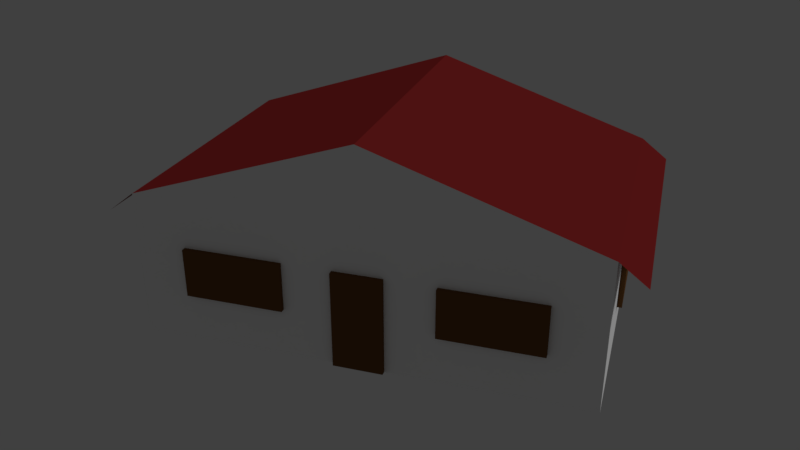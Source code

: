 # Source: buildings.blend  (saved by Blender 2.78.4; exported with 4.5.12 LTS)
import bpy
from mathutils import Matrix  # noqa: F401  (used for matrix-valued properties, if any)

bpy.ops.wm.read_factory_settings(use_empty=True)
scene = bpy.context.scene
scene.name = 'Scene'

# ---- collections
col_collection_1 = bpy.data.collections.new('Collection 1'); scene.collection.children.link(col_collection_1)
col_collection_2 = bpy.data.collections.new('Collection 2'); scene.collection.children.link(col_collection_2)
col_collection_2.hide_render = True
col_collection_2.hide_viewport = True
col_collection_3 = bpy.data.collections.new('Collection 3'); scene.collection.children.link(col_collection_3)
col_collection_3.hide_render = True
col_collection_3.hide_viewport = True
col_collection_4 = bpy.data.collections.new('Collection 4'); scene.collection.children.link(col_collection_4)
col_collection_4.hide_render = True
col_collection_4.hide_viewport = True
col_collection_5 = bpy.data.collections.new('Collection 5'); scene.collection.children.link(col_collection_5)
col_collection_5.hide_render = True
col_collection_5.hide_viewport = True

# ---- materials (node trees are filled in below, after node groups)
mat_house_01 = bpy.data.materials.new('house_01')
mat_house_01.alpha_threshold = 0.0
mat_house_01.use_transparent_shadow = False
mat_house_01.diffuse_color = (1.0, 1.0, 1.0, 1.0)
mat_house_01.roughness = 0.5
mat_house_01.specular_intensity = 0.0
mat_building_roof_01 = bpy.data.materials.new('building_roof_01')
mat_building_roof_01.alpha_threshold = 0.0
mat_building_roof_01.use_transparent_shadow = False
mat_building_roof_01.diffuse_color = (0.2128, 0.01698, 0.01698, 1.0)
mat_building_roof_01.roughness = 0.5
mat_building_roof_01.specular_intensity = 0.0
mat_house_detail_01 = bpy.data.materials.new('house_detail_01')
mat_house_detail_01.alpha_threshold = 0.0
mat_house_detail_01.use_transparent_shadow = False
mat_house_detail_01.diffuse_color = (0.1604, 0.07117, 0.02317, 1.0)
mat_house_detail_01.roughness = 0.5
mat_house_detail_01.specular_intensity = 0.0
mat_house_02 = bpy.data.materials.new('house_02')
mat_house_02.alpha_threshold = 0.0
mat_house_02.use_transparent_shadow = False
mat_house_02.diffuse_color = (1.0, 0.6038, 0.9551, 1.0)
mat_house_02.roughness = 0.5
mat_house_02.specular_intensity = 0.0
mat_house_03 = bpy.data.materials.new('house_03')
mat_house_03.alpha_threshold = 0.0
mat_house_03.use_transparent_shadow = False
mat_house_03.diffuse_color = (1.0, 0.89, 0.214, 1.0)
mat_house_03.roughness = 0.5
mat_house_03.specular_intensity = 0.0
mat_house_detail_02 = bpy.data.materials.new('house_detail_02')
mat_house_detail_02.alpha_threshold = 0.0
mat_house_detail_02.use_transparent_shadow = False
mat_house_detail_02.diffuse_color = (0.3343, 0.3343, 0.3343, 1.0)
mat_house_detail_02.roughness = 0.5
mat_house_detail_02.specular_intensity = 0.0
mat_house_04 = bpy.data.materials.new('house_04')
mat_house_04.alpha_threshold = 0.0
mat_house_04.use_transparent_shadow = False
mat_house_04.diffuse_color = (0.448, 0.6222, 1.0, 1.0)
mat_house_04.roughness = 0.5
mat_house_04.specular_intensity = 0.0

# ---- material node trees

# ---- world
world_world = bpy.data.worlds.new('World'); scene.world = world_world
world_world.color = (0.05088, 0.05088, 0.05088)
world_world.use_sun_shadow = False
world_world.sun_shadow_jitter_overblur = 0.0
world_world.cycles.sampling_method = 'MANUAL'

# ---- cameras
cam_camera = bpy.data.cameras.new('Camera')
cam_camera.clip_end = 100.0
cam_camera.lens = 35.0
cam_camera.sensor_width = 32.0
cam_camera.sensor_height = 18.0
cam_camera.ortho_scale = 7.314
cam_camera.dof.focus_distance = 0.0
cam_camera.dof.aperture_fstop = 128.0

# ---- lights
light_lamp = bpy.data.lights.new('Lamp', 'SUN')
light_lamp.transmission_factor = 0.0
light_lamp.cutoff_distance = 30.0
light_lamp.angle = 0.1993
light_lamp.energy = 1.0
light_lamp.shadow_buffer_clip_start = 1.001
light_lamp.shadow_soft_size = 0.1
light_lamp.shadow_cascade_max_distance = 1000.0

# ---- meshes
me_house_01 = bpy.data.meshes.new('house_01')
me_house_01.from_pydata([(-4.5, -3.0, -2.25), (-4.5, -3.0, 0.75), (-4.5, 3.0, -2.25), (-4.5, 3.0, 0.75), (4.5, -3.0, -2.25), (4.5, -3.0, 0.75), (4.5, 3.0, -2.25), (4.5, 3.0, 0.75), (0.0, 3.0, -2.25), (0.0, 3.0, 2.25), (0.0, -3.0, -2.25), (0.0, -3.0, 2.25), (-5.047, -3.0, 0.3299), (-5.047, 3.0, 0.3299), (5.047, -3.0, 0.3299), (5.047, 3.0, 0.3299), (-0.5, -3.1, -2.25), (-0.5, -3.1, -0.25), (-0.5, -2.9, -2.25), (-0.5, -2.9, -0.25), (0.5, -3.1, -2.25), (0.5, -3.1, -0.25), (0.5, -2.9, -2.25), (0.5, -2.9, -0.25), (-0.5, 2.9, -2.25), (-0.5, 2.9, -0.25), (-0.5, 3.1, -2.25), (-0.5, 3.1, -0.25), (0.5, 2.9, -2.25), (0.5, 2.9, -0.25), (0.5, 3.1, -2.25), (0.5, 3.1, -0.25), (1.5, -3.1, -1.25), (1.5, -3.1, -0.25), (1.5, -2.9, -1.25), (1.5, -2.9, -0.25), (3.5, -3.1, -1.25), (3.5, -3.1, -0.25), (3.5, -2.9, -1.25), (3.5, -2.9, -0.25), (-3.5, -3.1, -1.25), (-3.5, -3.1, -0.25), (-3.5, -2.9, -1.25), (-3.5, -2.9, -0.25), (-1.5, -3.1, -1.25), (-1.5, -3.1, -0.25), (-1.5, -2.9, -1.25), (-1.5, -2.9, -0.25), (-4.4, -1.0, -1.25), (-4.4, -1.0, -0.25), (-4.6, -1.0, -1.25), (-4.6, -1.0, -0.25), (-4.4, 1.0, -1.25), (-4.4, 1.0, -0.25), (-4.6, 1.0, -1.25), (-4.6, 1.0, -0.25), (4.4, 1.0, -1.25), (4.4, 1.0, -0.25), (4.6, 1.0, -1.25), (4.6, 1.0, -0.25), (4.4, -1.0, -1.25), (4.4, -1.0, -0.25), (4.6, -1.0, -1.25), (4.6, -1.0, -0.25), (-1.5, 3.1, -1.25), (-1.5, 3.1, -0.25), (-1.5, 2.9, -1.25), (-1.5, 2.9, -0.25), (-3.5, 3.1, -1.25), (-3.5, 3.1, -0.25), (-3.5, 2.9, -1.25), (-3.5, 2.9, -0.25), (3.5, 3.1, -1.25), (3.5, 3.1, -0.25), (3.5, 2.9, -1.25), (3.5, 2.9, -0.25), (1.5, 3.1, -1.25), (1.5, 3.1, -0.25), (1.5, 2.9, -1.25), (1.5, 2.9, -0.25)], [], [(0, 1, 3, 2), (8, 9, 7, 6), (6, 7, 5, 4), (10, 11, 1, 0), (9, 3, 1, 11), (7, 9, 11, 5), (4, 5, 11, 10), (2, 3, 9, 8), (7, 15, 14, 5), (1, 12, 13, 3), (16, 17, 19, 18), (22, 23, 21, 20), (20, 21, 17, 16), (23, 19, 17, 21), (24, 25, 27, 26), (26, 27, 31, 30), (30, 31, 29, 28), (31, 27, 25, 29), (32, 33, 35, 34), (38, 39, 37, 36), (36, 37, 33, 32), (34, 38, 36, 32), (39, 35, 33, 37), (40, 41, 43, 42), (46, 47, 45, 44), (44, 45, 41, 40), (42, 46, 44, 40), (47, 43, 41, 45), (48, 49, 51, 50), (50, 51, 55, 54), (54, 55, 53, 52), (50, 54, 52, 48), (55, 51, 49, 53), (56, 57, 59, 58), (58, 59, 63, 62), (62, 63, 61, 60), (58, 62, 60, 56), (63, 59, 57, 61), (64, 65, 67, 66), (70, 71, 69, 68), (68, 69, 65, 64), (66, 70, 68, 64), (71, 67, 65, 69), (72, 73, 75, 74), (78, 79, 77, 76), (76, 77, 73, 72), (74, 78, 76, 72), (79, 75, 73, 77)])
me_house_01.polygons.foreach_set('material_index', [0, 0, 0, 0, 1, 1, 0, 0, 1, 1, 2, 2, 2, 2, 2, 2, 2, 2, 2, 2, 2, 2, 2, 2, 2, 2, 2, 2, 2, 2, 2, 2, 2, 2, 2, 2, 2, 2, 2, 2, 2, 2, 2, 2, 2, 2, 2, 2])
me_house_01.materials.append(mat_house_01)
me_house_01.materials.append(mat_building_roof_01)
me_house_01.materials.append(mat_house_detail_01)
me_house_01.use_remesh_preserve_volume = False
me_house_01.use_remesh_preserve_attributes = False
me_house_01.use_mirror_vertex_groups = False
me_house_01.update()
me_house_02 = bpy.data.meshes.new('house_02')
me_house_02.from_pydata([(-4.5, -3.0, -2.25), (-4.5, -3.0, 0.75), (-4.5, 3.0, -2.25), (-4.5, 3.0, 0.75), (4.5, -3.0, -2.25), (4.5, -3.0, 0.75), (4.5, 3.0, -2.25), (4.5, 3.0, 0.75), (0.0, 3.0, -2.25), (0.0, 3.0, 2.25), (0.0, -3.0, -2.25), (0.0, -3.0, 2.25), (-5.047, -3.0, 0.3299), (-5.047, 3.0, 0.3299), (5.047, -3.0, 0.3299), (5.047, 3.0, 0.3299), (-0.5, -3.1, -2.25), (-0.5, -3.1, -0.25), (-0.5, -2.9, -2.25), (-0.5, -2.9, -0.25), (0.5, -3.1, -2.25), (0.5, -3.1, -0.25), (0.5, -2.9, -2.25), (0.5, -2.9, -0.25), (-0.5, 2.9, -2.25), (-0.5, 2.9, -0.25), (-0.5, 3.1, -2.25), (-0.5, 3.1, -0.25), (0.5, 2.9, -2.25), (0.5, 2.9, -0.25), (0.5, 3.1, -2.25), (0.5, 3.1, -0.25), (1.5, -3.1, -1.25), (1.5, -3.1, -0.25), (1.5, -2.9, -1.25), (1.5, -2.9, -0.25), (3.5, -3.1, -1.25), (3.5, -3.1, -0.25), (3.5, -2.9, -1.25), (3.5, -2.9, -0.25), (-3.5, -3.1, -1.25), (-3.5, -3.1, -0.25), (-3.5, -2.9, -1.25), (-3.5, -2.9, -0.25), (-1.5, -3.1, -1.25), (-1.5, -3.1, -0.25), (-1.5, -2.9, -1.25), (-1.5, -2.9, -0.25), (-4.4, -1.0, -1.25), (-4.4, -1.0, -0.25), (-4.6, -1.0, -1.25), (-4.6, -1.0, -0.25), (-4.4, 1.0, -1.25), (-4.4, 1.0, -0.25), (-4.6, 1.0, -1.25), (-4.6, 1.0, -0.25), (4.4, 1.0, -1.25), (4.4, 1.0, -0.25), (4.6, 1.0, -1.25), (4.6, 1.0, -0.25), (4.4, -1.0, -1.25), (4.4, -1.0, -0.25), (4.6, -1.0, -1.25), (4.6, -1.0, -0.25), (-1.5, 3.1, -1.25), (-1.5, 3.1, -0.25), (-1.5, 2.9, -1.25), (-1.5, 2.9, -0.25), (-3.5, 3.1, -1.25), (-3.5, 3.1, -0.25), (-3.5, 2.9, -1.25), (-3.5, 2.9, -0.25), (3.5, 3.1, -1.25), (3.5, 3.1, -0.25), (3.5, 2.9, -1.25), (3.5, 2.9, -0.25), (1.5, 3.1, -1.25), (1.5, 3.1, -0.25), (1.5, 2.9, -1.25), (1.5, 2.9, -0.25)], [], [(0, 1, 3, 2), (8, 9, 7, 6), (6, 7, 5, 4), (10, 11, 1, 0), (9, 3, 1, 11), (7, 9, 11, 5), (4, 5, 11, 10), (2, 3, 9, 8), (7, 15, 14, 5), (1, 12, 13, 3), (16, 17, 19, 18), (22, 23, 21, 20), (20, 21, 17, 16), (23, 19, 17, 21), (24, 25, 27, 26), (26, 27, 31, 30), (30, 31, 29, 28), (31, 27, 25, 29), (32, 33, 35, 34), (38, 39, 37, 36), (36, 37, 33, 32), (34, 38, 36, 32), (39, 35, 33, 37), (40, 41, 43, 42), (46, 47, 45, 44), (44, 45, 41, 40), (42, 46, 44, 40), (47, 43, 41, 45), (48, 49, 51, 50), (50, 51, 55, 54), (54, 55, 53, 52), (50, 54, 52, 48), (55, 51, 49, 53), (56, 57, 59, 58), (58, 59, 63, 62), (62, 63, 61, 60), (58, 62, 60, 56), (63, 59, 57, 61), (64, 65, 67, 66), (70, 71, 69, 68), (68, 69, 65, 64), (66, 70, 68, 64), (71, 67, 65, 69), (72, 73, 75, 74), (78, 79, 77, 76), (76, 77, 73, 72), (74, 78, 76, 72), (79, 75, 73, 77)])
me_house_02.polygons.foreach_set('material_index', [0, 0, 0, 0, 1, 1, 0, 0, 1, 1, 2, 2, 2, 2, 2, 2, 2, 2, 2, 2, 2, 2, 2, 2, 2, 2, 2, 2, 2, 2, 2, 2, 2, 2, 2, 2, 2, 2, 2, 2, 2, 2, 2, 2, 2, 2, 2, 2])
me_house_02.materials.append(mat_house_02)
me_house_02.materials.append(mat_building_roof_01)
me_house_02.materials.append(mat_house_detail_01)
me_house_02.use_remesh_preserve_volume = False
me_house_02.use_remesh_preserve_attributes = False
me_house_02.use_mirror_vertex_groups = False
me_house_02.update()
me_house_03 = bpy.data.meshes.new('house_03')
me_house_03.from_pydata([(-4.5, -3.0, -2.25), (-4.5, -3.0, 0.75), (-4.5, 3.0, -2.25), (-4.5, 3.0, 0.75), (4.5, -3.0, -2.25), (4.5, -3.0, 0.75), (4.5, 3.0, -2.25), (4.5, 3.0, 0.75), (0.0, 3.0, -2.25), (0.0, 3.0, 2.25), (0.0, -3.0, -2.25), (0.0, -3.0, 2.25), (-5.047, -3.0, 0.3299), (-5.047, 3.0, 0.3299), (5.047, -3.0, 0.3299), (5.047, 3.0, 0.3299), (-0.5, -3.1, -2.25), (-0.5, -3.1, -0.25), (-0.5, -2.9, -2.25), (-0.5, -2.9, -0.25), (0.5, -3.1, -2.25), (0.5, -3.1, -0.25), (0.5, -2.9, -2.25), (0.5, -2.9, -0.25), (-0.5, 2.9, -2.25), (-0.5, 2.9, -0.25), (-0.5, 3.1, -2.25), (-0.5, 3.1, -0.25), (0.5, 2.9, -2.25), (0.5, 2.9, -0.25), (0.5, 3.1, -2.25), (0.5, 3.1, -0.25), (1.5, -3.1, -1.25), (1.5, -3.1, -0.25), (1.5, -2.9, -1.25), (1.5, -2.9, -0.25), (3.5, -3.1, -1.25), (3.5, -3.1, -0.25), (3.5, -2.9, -1.25), (3.5, -2.9, -0.25), (-3.5, -3.1, -1.25), (-3.5, -3.1, -0.25), (-3.5, -2.9, -1.25), (-3.5, -2.9, -0.25), (-1.5, -3.1, -1.25), (-1.5, -3.1, -0.25), (-1.5, -2.9, -1.25), (-1.5, -2.9, -0.25), (-4.4, -1.0, -1.25), (-4.4, -1.0, -0.25), (-4.6, -1.0, -1.25), (-4.6, -1.0, -0.25), (-4.4, 1.0, -1.25), (-4.4, 1.0, -0.25), (-4.6, 1.0, -1.25), (-4.6, 1.0, -0.25), (4.4, 1.0, -1.25), (4.4, 1.0, -0.25), (4.6, 1.0, -1.25), (4.6, 1.0, -0.25), (4.4, -1.0, -1.25), (4.4, -1.0, -0.25), (4.6, -1.0, -1.25), (4.6, -1.0, -0.25), (-1.5, 3.1, -1.25), (-1.5, 3.1, -0.25), (-1.5, 2.9, -1.25), (-1.5, 2.9, -0.25), (-3.5, 3.1, -1.25), (-3.5, 3.1, -0.25), (-3.5, 2.9, -1.25), (-3.5, 2.9, -0.25), (3.5, 3.1, -1.25), (3.5, 3.1, -0.25), (3.5, 2.9, -1.25), (3.5, 2.9, -0.25), (1.5, 3.1, -1.25), (1.5, 3.1, -0.25), (1.5, 2.9, -1.25), (1.5, 2.9, -0.25)], [], [(0, 1, 3, 2), (8, 9, 7, 6), (6, 7, 5, 4), (10, 11, 1, 0), (9, 3, 1, 11), (7, 9, 11, 5), (4, 5, 11, 10), (2, 3, 9, 8), (7, 15, 14, 5), (1, 12, 13, 3), (16, 17, 19, 18), (22, 23, 21, 20), (20, 21, 17, 16), (23, 19, 17, 21), (24, 25, 27, 26), (26, 27, 31, 30), (30, 31, 29, 28), (31, 27, 25, 29), (32, 33, 35, 34), (38, 39, 37, 36), (36, 37, 33, 32), (34, 38, 36, 32), (39, 35, 33, 37), (40, 41, 43, 42), (46, 47, 45, 44), (44, 45, 41, 40), (42, 46, 44, 40), (47, 43, 41, 45), (48, 49, 51, 50), (50, 51, 55, 54), (54, 55, 53, 52), (50, 54, 52, 48), (55, 51, 49, 53), (56, 57, 59, 58), (58, 59, 63, 62), (62, 63, 61, 60), (58, 62, 60, 56), (63, 59, 57, 61), (64, 65, 67, 66), (70, 71, 69, 68), (68, 69, 65, 64), (66, 70, 68, 64), (71, 67, 65, 69), (72, 73, 75, 74), (78, 79, 77, 76), (76, 77, 73, 72), (74, 78, 76, 72), (79, 75, 73, 77)])
me_house_03.polygons.foreach_set('material_index', [0, 0, 0, 0, 1, 1, 0, 0, 1, 1, 2, 2, 2, 2, 2, 2, 2, 2, 2, 2, 2, 2, 2, 2, 2, 2, 2, 2, 2, 2, 2, 2, 2, 2, 2, 2, 2, 2, 2, 2, 2, 2, 2, 2, 2, 2, 2, 2])
me_house_03.materials.append(mat_house_03)
me_house_03.materials.append(mat_building_roof_01)
me_house_03.materials.append(mat_house_detail_01)
me_house_03.use_remesh_preserve_volume = False
me_house_03.use_remesh_preserve_attributes = False
me_house_03.use_mirror_vertex_groups = False
me_house_03.update()
me_house_04 = bpy.data.meshes.new('house_04')
me_house_04.from_pydata([(-4.5, -3.0, -1.7), (-4.5, -3.0, 1.7), (-4.5, 3.0, -1.7), (-4.5, 3.0, 1.7), (4.5, -3.0, -1.7), (4.5, -3.0, 1.7), (4.5, 3.0, -1.7), (4.5, 3.0, 1.7), (-0.5, -3.1, -1.7), (-0.5, -3.1, 0.3), (-0.5, -2.9, -1.7), (-0.5, -2.9, 0.3), (0.5, -3.1, -1.7), (0.5, -3.1, 0.3), (0.5, -2.9, -1.7), (0.5, -2.9, 0.3), (-0.5, 2.9, -1.7), (-0.5, 2.9, 0.3), (-0.5, 3.1, -1.7), (-0.5, 3.1, 0.3), (0.5, 2.9, -1.7), (0.5, 2.9, 0.3), (0.5, 3.1, -1.7), (0.5, 3.1, 0.3), (1.5, -3.1, -0.7), (1.5, -3.1, 0.3), (1.5, -2.9, -0.7), (1.5, -2.9, 0.3), (3.5, -3.1, -0.7), (3.5, -3.1, 0.3), (3.5, -2.9, -0.7), (3.5, -2.9, 0.3), (-3.5, -3.1, -0.7), (-3.5, -3.1, 0.3), (-3.5, -2.9, -0.7), (-3.5, -2.9, 0.3), (-1.5, -3.1, -0.7), (-1.5, -3.1, 0.3), (-1.5, -2.9, -0.7), (-1.5, -2.9, 0.3), (-4.4, -1.0, -0.7), (-4.4, -1.0, 0.3), (-4.6, -1.0, -0.7), (-4.6, -1.0, 0.3), (-4.4, 1.0, -0.7), (-4.4, 1.0, 0.3), (-4.6, 1.0, -0.7), (-4.6, 1.0, 0.3), (4.4, 1.0, -0.7), (4.4, 1.0, 0.3), (4.6, 1.0, -0.7), (4.6, 1.0, 0.3), (4.4, -1.0, -0.7), (4.4, -1.0, 0.3), (4.6, -1.0, -0.7), (4.6, -1.0, 0.3), (-1.5, 3.1, -0.7), (-1.5, 3.1, 0.3), (-1.5, 2.9, -0.7), (-1.5, 2.9, 0.3), (-3.5, 3.1, -0.7), (-3.5, 3.1, 0.3), (-3.5, 2.9, -0.7), (-3.5, 2.9, 0.3), (3.5, 3.1, -0.7), (3.5, 3.1, 0.3), (3.5, 2.9, -0.7), (3.5, 2.9, 0.3), (1.5, 3.1, -0.7), (1.5, 3.1, 0.3), (1.5, 2.9, -0.7), (1.5, 2.9, 0.3)], [], [(0, 1, 3, 2), (6, 7, 5, 4), (2, 3, 7, 6), (4, 5, 1, 0), (7, 3, 1, 5), (8, 9, 11, 10), (14, 15, 13, 12), (12, 13, 9, 8), (15, 11, 9, 13), (16, 17, 19, 18), (18, 19, 23, 22), (22, 23, 21, 20), (23, 19, 17, 21), (24, 25, 27, 26), (30, 31, 29, 28), (28, 29, 25, 24), (26, 30, 28, 24), (31, 27, 25, 29), (32, 33, 35, 34), (38, 39, 37, 36), (36, 37, 33, 32), (34, 38, 36, 32), (39, 35, 33, 37), (40, 41, 43, 42), (42, 43, 47, 46), (46, 47, 45, 44), (42, 46, 44, 40), (47, 43, 41, 45), (48, 49, 51, 50), (50, 51, 55, 54), (54, 55, 53, 52), (50, 54, 52, 48), (55, 51, 49, 53), (56, 57, 59, 58), (62, 63, 61, 60), (60, 61, 57, 56), (58, 62, 60, 56), (63, 59, 57, 61), (64, 65, 67, 66), (70, 71, 69, 68), (68, 69, 65, 64), (66, 70, 68, 64), (71, 67, 65, 69)])
me_house_04.polygons.foreach_set('material_index', [0, 0, 0, 0, 0, 1, 1, 1, 1, 1, 1, 1, 1, 1, 1, 1, 1, 1, 1, 1, 1, 1, 1, 1, 1, 1, 1, 1, 1, 1, 1, 1, 1, 1, 1, 1, 1, 1, 1, 1, 1, 1, 1])
me_house_04.materials.append(mat_house_01)
me_house_04.materials.append(mat_house_detail_02)
me_house_04.use_remesh_preserve_volume = False
me_house_04.use_remesh_preserve_attributes = False
me_house_04.use_mirror_vertex_groups = False
me_house_04.update()
me_house_05 = bpy.data.meshes.new('house_05')
me_house_05.from_pydata([(-4.5, -3.0, -1.7), (-4.5, -3.0, 1.7), (-4.5, 3.0, -1.7), (-4.5, 3.0, 1.7), (4.5, -3.0, -1.7), (4.5, -3.0, 1.7), (4.5, 3.0, -1.7), (4.5, 3.0, 1.7), (-0.5, -3.1, -1.7), (-0.5, -3.1, 0.3), (-0.5, -2.9, -1.7), (-0.5, -2.9, 0.3), (0.5, -3.1, -1.7), (0.5, -3.1, 0.3), (0.5, -2.9, -1.7), (0.5, -2.9, 0.3), (-0.5, 2.9, -1.7), (-0.5, 2.9, 0.3), (-0.5, 3.1, -1.7), (-0.5, 3.1, 0.3), (0.5, 2.9, -1.7), (0.5, 2.9, 0.3), (0.5, 3.1, -1.7), (0.5, 3.1, 0.3), (1.5, -3.1, -0.7), (1.5, -3.1, 0.3), (1.5, -2.9, -0.7), (1.5, -2.9, 0.3), (3.5, -3.1, -0.7), (3.5, -3.1, 0.3), (3.5, -2.9, -0.7), (3.5, -2.9, 0.3), (-3.5, -3.1, -0.7), (-3.5, -3.1, 0.3), (-3.5, -2.9, -0.7), (-3.5, -2.9, 0.3), (-1.5, -3.1, -0.7), (-1.5, -3.1, 0.3), (-1.5, -2.9, -0.7), (-1.5, -2.9, 0.3), (-4.4, -1.0, -0.7), (-4.4, -1.0, 0.3), (-4.6, -1.0, -0.7), (-4.6, -1.0, 0.3), (-4.4, 1.0, -0.7), (-4.4, 1.0, 0.3), (-4.6, 1.0, -0.7), (-4.6, 1.0, 0.3), (4.4, 1.0, -0.7), (4.4, 1.0, 0.3), (4.6, 1.0, -0.7), (4.6, 1.0, 0.3), (4.4, -1.0, -0.7), (4.4, -1.0, 0.3), (4.6, -1.0, -0.7), (4.6, -1.0, 0.3), (-1.5, 3.1, -0.7), (-1.5, 3.1, 0.3), (-1.5, 2.9, -0.7), (-1.5, 2.9, 0.3), (-3.5, 3.1, -0.7), (-3.5, 3.1, 0.3), (-3.5, 2.9, -0.7), (-3.5, 2.9, 0.3), (3.5, 3.1, -0.7), (3.5, 3.1, 0.3), (3.5, 2.9, -0.7), (3.5, 2.9, 0.3), (1.5, 3.1, -0.7), (1.5, 3.1, 0.3), (1.5, 2.9, -0.7), (1.5, 2.9, 0.3)], [], [(0, 1, 3, 2), (6, 7, 5, 4), (2, 3, 7, 6), (4, 5, 1, 0), (7, 3, 1, 5), (8, 9, 11, 10), (14, 15, 13, 12), (12, 13, 9, 8), (15, 11, 9, 13), (16, 17, 19, 18), (18, 19, 23, 22), (22, 23, 21, 20), (23, 19, 17, 21), (24, 25, 27, 26), (30, 31, 29, 28), (28, 29, 25, 24), (26, 30, 28, 24), (31, 27, 25, 29), (32, 33, 35, 34), (38, 39, 37, 36), (36, 37, 33, 32), (34, 38, 36, 32), (39, 35, 33, 37), (40, 41, 43, 42), (42, 43, 47, 46), (46, 47, 45, 44), (42, 46, 44, 40), (47, 43, 41, 45), (48, 49, 51, 50), (50, 51, 55, 54), (54, 55, 53, 52), (50, 54, 52, 48), (55, 51, 49, 53), (56, 57, 59, 58), (62, 63, 61, 60), (60, 61, 57, 56), (58, 62, 60, 56), (63, 59, 57, 61), (64, 65, 67, 66), (70, 71, 69, 68), (68, 69, 65, 64), (66, 70, 68, 64), (71, 67, 65, 69)])
me_house_05.polygons.foreach_set('material_index', [0, 0, 0, 0, 0, 1, 1, 1, 1, 1, 1, 1, 1, 1, 1, 1, 1, 1, 1, 1, 1, 1, 1, 1, 1, 1, 1, 1, 1, 1, 1, 1, 1, 1, 1, 1, 1, 1, 1, 1, 1, 1, 1])
me_house_05.materials.append(mat_house_04)
me_house_05.materials.append(mat_house_detail_02)
me_house_05.use_remesh_preserve_volume = False
me_house_05.use_remesh_preserve_attributes = False
me_house_05.use_mirror_vertex_groups = False
me_house_05.update()

# ---- objects
ob_house_01 = bpy.data.objects.new('house_01', me_house_01)
ob_lamp = bpy.data.objects.new('Lamp', light_lamp)
ob_camera = bpy.data.objects.new('Camera', cam_camera)
ob_house_02 = bpy.data.objects.new('house_02', me_house_02)
ob_house_03 = bpy.data.objects.new('house_03', me_house_03)
ob_house_04 = bpy.data.objects.new('house_04', me_house_04)
ob_house_05 = bpy.data.objects.new('house_05', me_house_05)

# ---- transforms, parenting, visibility, modifiers, constraints
ob_house_01.location = (0.0, 1.192e-07, 2.25)
ob_house_01.lineart.crease_threshold = 0.0
ob_lamp.location = (4.076, 1.005, 5.904)
ob_lamp.rotation_euler = (0.6503, 0.05522, 1.866)
ob_lamp.lock_rotations_4d = False
ob_lamp.empty_display_type = 'ARROWS'
ob_lamp.color = (0.0, 0.0, 0.0, 0.0)
ob_lamp.lineart.crease_threshold = 0.0
ob_camera.location = (4.91, -15.88, 9.679)
ob_camera.rotation_euler = (1.119, -1.244e-05, 0.3081)
ob_camera.lock_rotations_4d = False
ob_camera.empty_display_type = 'ARROWS'
ob_camera.color = (0.0, 0.0, 0.0, 0.0)
ob_camera.display_type = 'WIRE'
ob_camera.lineart.crease_threshold = 0.0
ob_house_02.location = (0.0, 1.192e-07, 2.25)
ob_house_02.lineart.crease_threshold = 0.0
ob_house_03.location = (0.0, 1.192e-07, 2.25)
ob_house_03.lineart.crease_threshold = 0.0
ob_house_04.location = (0.0, 1.192e-07, 1.7)
ob_house_04.lineart.crease_threshold = 0.0
ob_house_05.location = (0.0, 1.192e-07, 1.7)
ob_house_05.lineart.crease_threshold = 0.0

# ---- collection membership
col_collection_1.objects.link(ob_house_01)
col_collection_1.objects.link(ob_lamp)
col_collection_1.objects.link(ob_camera)
col_collection_2.objects.link(ob_house_02)
col_collection_3.objects.link(ob_house_03)
col_collection_4.objects.link(ob_house_04)
col_collection_5.objects.link(ob_house_05)

# ---- scene / render settings (as saved in the file)
scene.camera = ob_camera
scene.frame_start = 1; scene.frame_end = 250; scene.frame_set(1)
scene.render.engine = 'BLENDER_EEVEE_NEXT'
scene.render.resolution_x = 1366
scene.render.resolution_y = 768
scene.render.resolution_percentage = 50
scene.render.dither_intensity = 0.0
scene.cycles.use_denoising = False
scene.cycles.samples = 128
scene.cycles.sampling_pattern = 'TABULATED_SOBOL'
scene.cycles.use_adaptive_sampling = False
scene.cycles.use_light_tree = False
scene.cycles.blur_glossy = 0.0
scene.cycles.sample_clamp_indirect = 0.0
scene.view_settings.view_transform = 'Standard'
bpy.context.view_layer.update()
